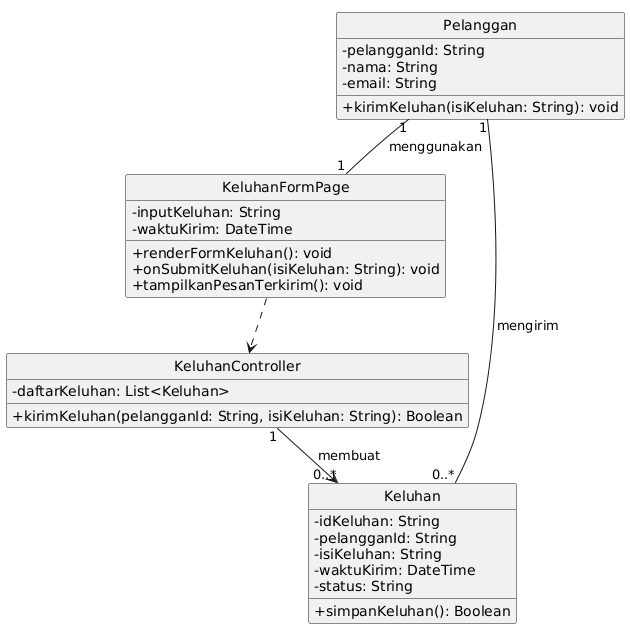

The diagram above was rendered by PlantUML. Its source (embedded in the PNG):
@startuml
!pragma layout smetana
skinparam classAttributeIconSize 0
hide circle

class Pelanggan {
  -pelangganId: String
  -nama: String
  -email: String
  +kirimKeluhan(isiKeluhan: String): void
}
class KeluhanFormPage {
  -inputKeluhan: String
  -waktuKirim: DateTime
  +renderFormKeluhan(): void
  +onSubmitKeluhan(isiKeluhan: String): void
  +tampilkanPesanTerkirim(): void
}
class KeluhanController {
  -daftarKeluhan: List<Keluhan>
  +kirimKeluhan(pelangganId: String, isiKeluhan: String): Boolean
}
class Keluhan {
  -idKeluhan: String
  -pelangganId: String
  -isiKeluhan: String
  -waktuKirim: DateTime
  -status: String
  +simpanKeluhan(): Boolean
}

Pelanggan "1" -- "1" KeluhanFormPage : menggunakan >
KeluhanFormPage ..> KeluhanController
KeluhanController "1" --> "0..*" Keluhan : membuat >
Pelanggan "1" -- "0..*" Keluhan : mengirim >
@enduml